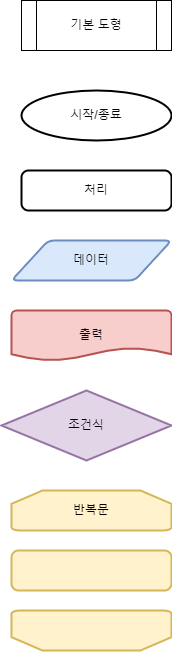

The diagram above was exported from draw.io. Its source (the exported page's mxGraphModel, read from the mxfile embedded in the PNG):
<mxGraphModel dx="832" dy="670" grid="1" gridSize="10" guides="1" tooltips="1" connect="1" arrows="1" fold="1" page="1" pageScale="1" pageWidth="850" pageHeight="1100" math="0" shadow="0">
  <root>
    <mxCell id="0" />
    <mxCell id="1" parent="0" />
    <mxCell id="AQXoPF0mjFEBujl_Gs-r-4" value="데이터" style="shape=parallelogram;html=1;strokeWidth=2;perimeter=parallelogramPerimeter;whiteSpace=wrap;rounded=1;arcSize=12;size=0.23;fillColor=#dae8fc;strokeColor=#6c8ebf;" parent="1" vertex="1">
      <mxGeometry x="40" y="350" width="160" height="40" as="geometry" />
    </mxCell>
    <mxCell id="AQXoPF0mjFEBujl_Gs-r-6" value="시작/종료" style="strokeWidth=2;html=1;shape=mxgraph.flowchart.start_1;whiteSpace=wrap;" parent="1" vertex="1">
      <mxGeometry x="50" y="200" width="150" height="50" as="geometry" />
    </mxCell>
    <mxCell id="AQXoPF0mjFEBujl_Gs-r-7" value="기본 도형" style="shape=process;whiteSpace=wrap;html=1;backgroundOutline=1;" parent="1" vertex="1">
      <mxGeometry x="50" y="110" width="150" height="50" as="geometry" />
    </mxCell>
    <mxCell id="AQXoPF0mjFEBujl_Gs-r-8" value="처리" style="rounded=1;whiteSpace=wrap;html=1;absoluteArcSize=1;arcSize=14;strokeWidth=2;" parent="1" vertex="1">
      <mxGeometry x="50" y="280" width="150" height="40" as="geometry" />
    </mxCell>
    <mxCell id="AQXoPF0mjFEBujl_Gs-r-9" value="출력" style="strokeWidth=2;html=1;shape=mxgraph.flowchart.document2;whiteSpace=wrap;size=0.25;fillColor=#f8cecc;strokeColor=#b85450;" parent="1" vertex="1">
      <mxGeometry x="40" y="420" width="160" height="50" as="geometry" />
    </mxCell>
    <mxCell id="AQXoPF0mjFEBujl_Gs-r-10" value="조건식" style="strokeWidth=2;html=1;shape=mxgraph.flowchart.decision;whiteSpace=wrap;fillColor=#e1d5e7;strokeColor=#9673a6;" parent="1" vertex="1">
      <mxGeometry x="30" y="500" width="170" height="70" as="geometry" />
    </mxCell>
    <mxCell id="AQXoPF0mjFEBujl_Gs-r-11" value="반복문" style="strokeWidth=2;html=1;shape=mxgraph.flowchart.loop_limit;whiteSpace=wrap;fillColor=#fff2cc;strokeColor=#d6b656;" parent="1" vertex="1">
      <mxGeometry x="40" y="600" width="160" height="40" as="geometry" />
    </mxCell>
    <mxCell id="AQXoPF0mjFEBujl_Gs-r-12" value="" style="rounded=1;whiteSpace=wrap;html=1;absoluteArcSize=1;arcSize=14;strokeWidth=2;fillColor=#fff2cc;strokeColor=#d6b656;" parent="1" vertex="1">
      <mxGeometry x="40" y="660" width="160" height="40" as="geometry" />
    </mxCell>
    <mxCell id="AQXoPF0mjFEBujl_Gs-r-13" value="" style="strokeWidth=2;html=1;shape=mxgraph.flowchart.loop_limit;whiteSpace=wrap;rotation=-180;fillColor=#fff2cc;strokeColor=#d6b656;" parent="1" vertex="1">
      <mxGeometry x="40" y="720" width="160" height="40" as="geometry" />
    </mxCell>
  </root>
</mxGraphModel>